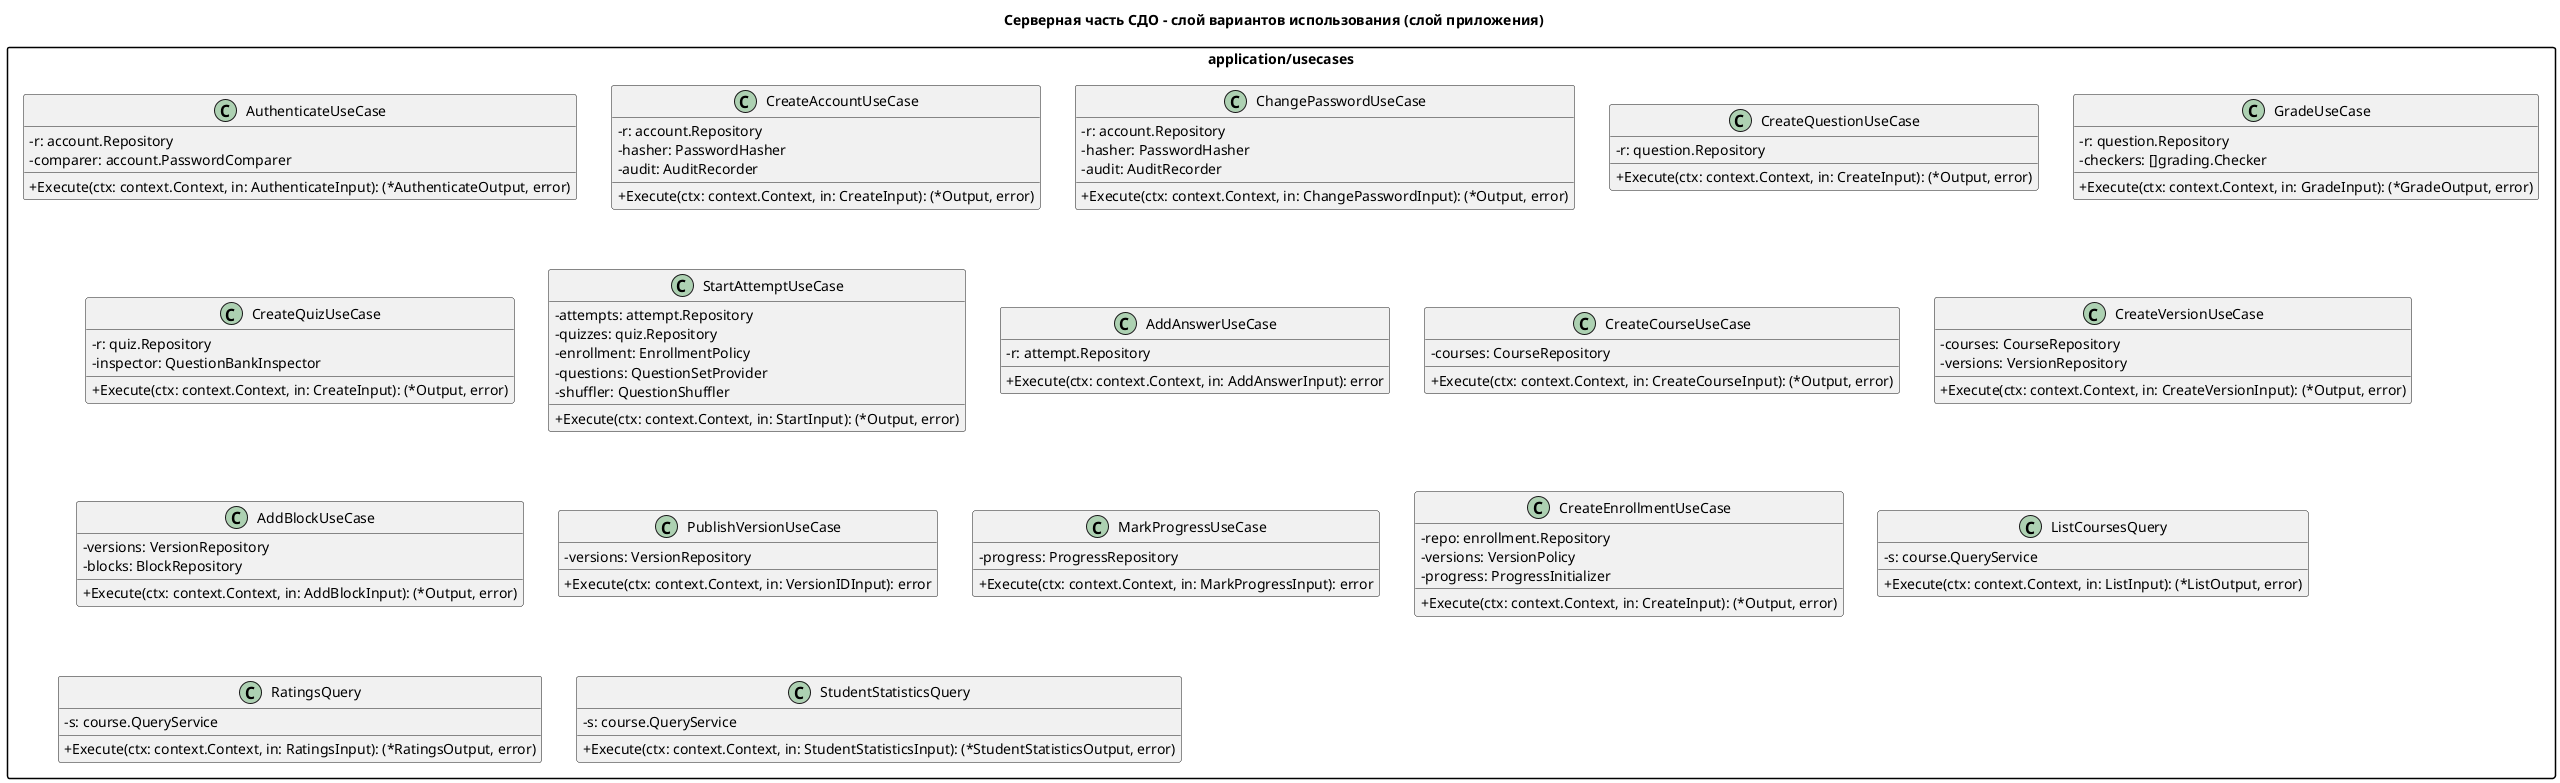

The diagram above was rendered by PlantUML. Its source (embedded in the PNG):
@startuml
title Серверная часть СДО - слой вариантов использования (слой приложения) 

skinparam classAttributeIconSize 0
skinparam packageStyle rectangle
hide empty members

package "application/usecases" {
  class AuthenticateUseCase {
    - r: account.Repository
    - comparer: account.PasswordComparer
    + Execute(ctx: context.Context, in: AuthenticateInput): (*AuthenticateOutput, error)
  }

  class CreateAccountUseCase {
    - r: account.Repository
    - hasher: PasswordHasher
    - audit: AuditRecorder
    + Execute(ctx: context.Context, in: CreateInput): (*Output, error)
  }

  class ChangePasswordUseCase {
    - r: account.Repository
    - hasher: PasswordHasher
    - audit: AuditRecorder
    + Execute(ctx: context.Context, in: ChangePasswordInput): (*Output, error)
  }

  class CreateQuestionUseCase {
    - r: question.Repository
    + Execute(ctx: context.Context, in: CreateInput): (*Output, error)
  }

  class GradeUseCase {
    - r: question.Repository
    - checkers: []grading.Checker
    + Execute(ctx: context.Context, in: GradeInput): (*GradeOutput, error)
  }

  class CreateQuizUseCase {
    - r: quiz.Repository
    - inspector: QuestionBankInspector
    + Execute(ctx: context.Context, in: CreateInput): (*Output, error)
  }

  class StartAttemptUseCase {
    - attempts: attempt.Repository
    - quizzes: quiz.Repository
    - enrollment: EnrollmentPolicy
    - questions: QuestionSetProvider
    - shuffler: QuestionShuffler
    + Execute(ctx: context.Context, in: StartInput): (*Output, error)
  }

  class AddAnswerUseCase {
    - r: attempt.Repository
    + Execute(ctx: context.Context, in: AddAnswerInput): error
  }

  class CreateCourseUseCase {
    - courses: CourseRepository
    + Execute(ctx: context.Context, in: CreateCourseInput): (*Output, error)
  }

  class CreateVersionUseCase {
    - courses: CourseRepository
    - versions: VersionRepository
    + Execute(ctx: context.Context, in: CreateVersionInput): (*Output, error)
  }

  class AddBlockUseCase {
    - versions: VersionRepository
    - blocks: BlockRepository
    + Execute(ctx: context.Context, in: AddBlockInput): (*Output, error)
  }

  class PublishVersionUseCase {
    - versions: VersionRepository
    + Execute(ctx: context.Context, in: VersionIDInput): error
  }

  class MarkProgressUseCase {
    - progress: ProgressRepository
    + Execute(ctx: context.Context, in: MarkProgressInput): error
  }

  class CreateEnrollmentUseCase {
    - repo: enrollment.Repository
    - versions: VersionPolicy
    - progress: ProgressInitializer
    + Execute(ctx: context.Context, in: CreateInput): (*Output, error)
  }

  class ListCoursesQuery {
    - s: course.QueryService
    + Execute(ctx: context.Context, in: ListInput): (*ListOutput, error)
  }

  class RatingsQuery {
    - s: course.QueryService
    + Execute(ctx: context.Context, in: RatingsInput): (*RatingsOutput, error)
  }

  class StudentStatisticsQuery {
    - s: course.QueryService
    + Execute(ctx: context.Context, in: StudentStatisticsInput): (*StudentStatisticsOutput, error)
  }
}

@enduml